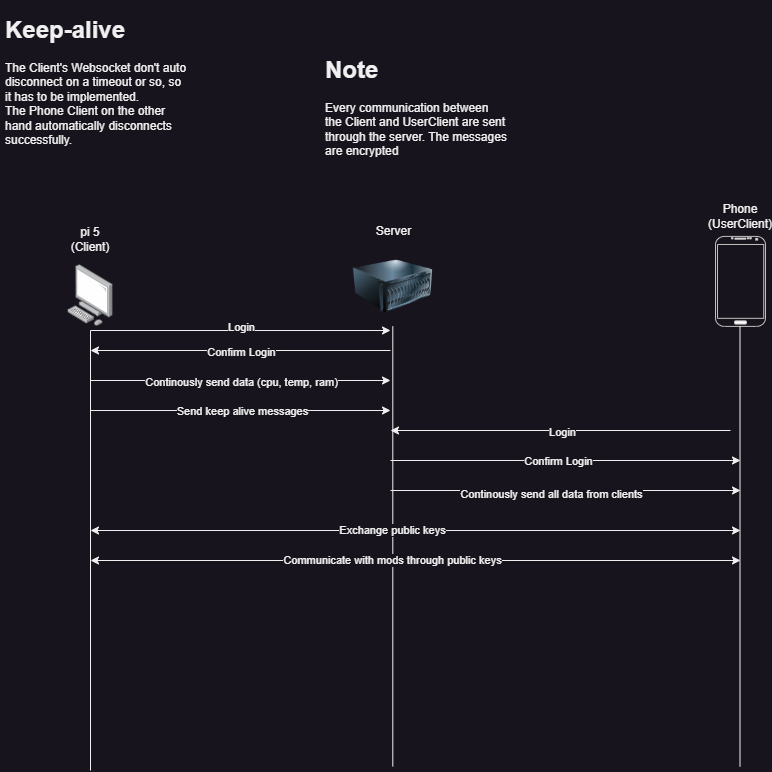

The diagram above was exported from draw.io. Its source (the exported page's mxGraphModel, read from the mxfile embedded in the PNG):
<mxGraphModel dx="1486" dy="1180" grid="1" gridSize="10" guides="1" tooltips="1" connect="1" arrows="1" fold="1" page="1" pageScale="1" pageWidth="850" pageHeight="1100" math="0" shadow="0">
  <root>
    <mxCell id="0" />
    <mxCell id="1" parent="0" />
    <mxCell id="Rf3BUJMmEocPuWg3irpF-1" value="" style="image;points=[];aspect=fixed;html=1;align=center;shadow=0;dashed=0;image=img/lib/allied_telesis/computer_and_terminals/Personal_Computer.svg;" parent="1" vertex="1">
      <mxGeometry x="67.2" y="264.1" width="45.6" height="61.800000000000004" as="geometry" />
    </mxCell>
    <mxCell id="Rf3BUJMmEocPuWg3irpF-2" value="" style="verticalLabelPosition=bottom;verticalAlign=top;html=1;shadow=0;dashed=0;strokeWidth=1;shape=mxgraph.android.phone2;strokeColor=#c0c0c0;" parent="1" vertex="1">
      <mxGeometry x="715" y="235.9" width="50" height="90" as="geometry" />
    </mxCell>
    <mxCell id="Rf3BUJMmEocPuWg3irpF-3" value="" style="image;html=1;image=img/lib/clip_art/computers/Server_128x128.png" parent="1" vertex="1">
      <mxGeometry x="352.8" y="245.9" width="80" height="80" as="geometry" />
    </mxCell>
    <mxCell id="Rf3BUJMmEocPuWg3irpF-4" value="Server" style="text;html=1;align=center;verticalAlign=middle;resizable=0;points=[];autosize=1;strokeColor=none;fillColor=none;" parent="1" vertex="1">
      <mxGeometry x="362.8" y="215.9" width="60" height="30" as="geometry" />
    </mxCell>
    <mxCell id="Rf3BUJMmEocPuWg3irpF-5" value="pi 5 (Client)" style="text;html=1;strokeColor=none;fillColor=none;align=center;verticalAlign=middle;whiteSpace=wrap;rounded=0;" parent="1" vertex="1">
      <mxGeometry x="60.000000000000014" y="224.10000000000002" width="60" height="30" as="geometry" />
    </mxCell>
    <mxCell id="Rf3BUJMmEocPuWg3irpF-6" value="Phone&lt;br&gt;(UserClient)" style="text;html=1;strokeColor=none;fillColor=none;align=center;verticalAlign=middle;whiteSpace=wrap;rounded=0;" parent="1" vertex="1">
      <mxGeometry x="710" y="200.9" width="60" height="30" as="geometry" />
    </mxCell>
    <mxCell id="Rf3BUJMmEocPuWg3irpF-7" value="" style="endArrow=none;html=1;rounded=0;" parent="1" edge="1">
      <mxGeometry width="50" height="50" relative="1" as="geometry">
        <mxPoint x="90" y="770" as="sourcePoint" />
        <mxPoint x="90" y="330" as="targetPoint" />
      </mxGeometry>
    </mxCell>
    <mxCell id="Rf3BUJMmEocPuWg3irpF-8" value="" style="endArrow=none;html=1;rounded=0;" parent="1" edge="1">
      <mxGeometry width="50" height="50" relative="1" as="geometry">
        <mxPoint x="392.3" y="765.9" as="sourcePoint" />
        <mxPoint x="392.3" y="325.9" as="targetPoint" />
      </mxGeometry>
    </mxCell>
    <mxCell id="Rf3BUJMmEocPuWg3irpF-9" value="" style="endArrow=none;html=1;rounded=0;" parent="1" edge="1">
      <mxGeometry width="50" height="50" relative="1" as="geometry">
        <mxPoint x="739.5" y="765.9" as="sourcePoint" />
        <mxPoint x="739.5" y="325.9" as="targetPoint" />
      </mxGeometry>
    </mxCell>
    <mxCell id="Rf3BUJMmEocPuWg3irpF-10" value="" style="endArrow=classic;html=1;rounded=0;" parent="1" edge="1">
      <mxGeometry width="50" height="50" relative="1" as="geometry">
        <mxPoint x="90" y="330" as="sourcePoint" />
        <mxPoint x="390" y="330" as="targetPoint" />
      </mxGeometry>
    </mxCell>
    <mxCell id="Rf3BUJMmEocPuWg3irpF-11" value="Login" style="edgeLabel;html=1;align=center;verticalAlign=middle;resizable=0;points=[];" parent="Rf3BUJMmEocPuWg3irpF-10" vertex="1" connectable="0">
      <mxGeometry x="-0.1644" y="2" relative="1" as="geometry">
        <mxPoint x="25" y="-2" as="offset" />
      </mxGeometry>
    </mxCell>
    <mxCell id="Rf3BUJMmEocPuWg3irpF-12" value="" style="endArrow=classic;html=1;rounded=0;" parent="1" edge="1">
      <mxGeometry width="50" height="50" relative="1" as="geometry">
        <mxPoint x="390" y="350" as="sourcePoint" />
        <mxPoint x="90" y="350" as="targetPoint" />
      </mxGeometry>
    </mxCell>
    <mxCell id="Rf3BUJMmEocPuWg3irpF-13" value="Confirm Login" style="edgeLabel;html=1;align=center;verticalAlign=middle;resizable=0;points=[];" parent="Rf3BUJMmEocPuWg3irpF-12" vertex="1" connectable="0">
      <mxGeometry x="0.1644" y="1" relative="1" as="geometry">
        <mxPoint x="25" as="offset" />
      </mxGeometry>
    </mxCell>
    <mxCell id="Rf3BUJMmEocPuWg3irpF-14" value="" style="endArrow=classic;html=1;rounded=0;" parent="1" edge="1">
      <mxGeometry width="50" height="50" relative="1" as="geometry">
        <mxPoint x="90" y="380" as="sourcePoint" />
        <mxPoint x="390" y="380" as="targetPoint" />
      </mxGeometry>
    </mxCell>
    <mxCell id="Rf3BUJMmEocPuWg3irpF-15" value="Continously send data (cpu, temp, ram)" style="edgeLabel;html=1;align=center;verticalAlign=middle;resizable=0;points=[];" parent="Rf3BUJMmEocPuWg3irpF-14" vertex="1" connectable="0">
      <mxGeometry x="-0.1533" y="-1" relative="1" as="geometry">
        <mxPoint x="23" as="offset" />
      </mxGeometry>
    </mxCell>
    <mxCell id="Rf3BUJMmEocPuWg3irpF-18" value="" style="endArrow=classic;html=1;rounded=0;" parent="1" edge="1">
      <mxGeometry width="50" height="50" relative="1" as="geometry">
        <mxPoint x="90" y="410" as="sourcePoint" />
        <mxPoint x="390" y="410" as="targetPoint" />
      </mxGeometry>
    </mxCell>
    <mxCell id="Rf3BUJMmEocPuWg3irpF-19" value="Send keep alive messages" style="edgeLabel;html=1;align=center;verticalAlign=middle;resizable=0;points=[];" parent="Rf3BUJMmEocPuWg3irpF-18" vertex="1" connectable="0">
      <mxGeometry x="-0.2033" relative="1" as="geometry">
        <mxPoint x="31" as="offset" />
      </mxGeometry>
    </mxCell>
    <mxCell id="Rf3BUJMmEocPuWg3irpF-20" value="&lt;h1&gt;Note&lt;/h1&gt;&lt;div&gt;Every communication between the Client and UserClient are sent through the server. The messages are encrypted&lt;/div&gt;" style="text;html=1;strokeColor=none;fillColor=none;spacing=5;spacingTop=-20;whiteSpace=wrap;overflow=hidden;rounded=0;" parent="1" vertex="1">
      <mxGeometry x="320" y="50" width="190" height="120" as="geometry" />
    </mxCell>
    <mxCell id="Rf3BUJMmEocPuWg3irpF-21" value="" style="endArrow=classic;html=1;rounded=0;" parent="1" edge="1">
      <mxGeometry width="50" height="50" relative="1" as="geometry">
        <mxPoint x="730" y="430" as="sourcePoint" />
        <mxPoint x="390" y="430" as="targetPoint" />
      </mxGeometry>
    </mxCell>
    <mxCell id="Rf3BUJMmEocPuWg3irpF-22" value="Login" style="edgeLabel;html=1;align=center;verticalAlign=middle;resizable=0;points=[];" parent="Rf3BUJMmEocPuWg3irpF-21" vertex="1" connectable="0">
      <mxGeometry x="0.101" y="1" relative="1" as="geometry">
        <mxPoint x="18" as="offset" />
      </mxGeometry>
    </mxCell>
    <mxCell id="Rf3BUJMmEocPuWg3irpF-23" value="" style="endArrow=classic;html=1;rounded=0;" parent="1" edge="1">
      <mxGeometry width="50" height="50" relative="1" as="geometry">
        <mxPoint x="390" y="460" as="sourcePoint" />
        <mxPoint x="740" y="460" as="targetPoint" />
      </mxGeometry>
    </mxCell>
    <mxCell id="Rf3BUJMmEocPuWg3irpF-24" value="Confirm Login" style="edgeLabel;html=1;align=center;verticalAlign=middle;resizable=0;points=[];" parent="Rf3BUJMmEocPuWg3irpF-23" vertex="1" connectable="0">
      <mxGeometry x="-0.0457" relative="1" as="geometry">
        <mxPoint as="offset" />
      </mxGeometry>
    </mxCell>
    <mxCell id="Rf3BUJMmEocPuWg3irpF-25" value="" style="endArrow=classic;html=1;rounded=0;" parent="1" edge="1">
      <mxGeometry width="50" height="50" relative="1" as="geometry">
        <mxPoint x="390" y="490" as="sourcePoint" />
        <mxPoint x="740" y="490" as="targetPoint" />
      </mxGeometry>
    </mxCell>
    <mxCell id="Rf3BUJMmEocPuWg3irpF-26" value="Continously send all data from clients" style="edgeLabel;html=1;align=center;verticalAlign=middle;resizable=0;points=[];" parent="Rf3BUJMmEocPuWg3irpF-25" vertex="1" connectable="0">
      <mxGeometry x="-0.0838" y="-3" relative="1" as="geometry">
        <mxPoint as="offset" />
      </mxGeometry>
    </mxCell>
    <mxCell id="Rf3BUJMmEocPuWg3irpF-27" value="&lt;h1&gt;Keep-alive&lt;/h1&gt;&lt;div&gt;The Client's Websocket don't auto disconnect on a timeout or so, so it has to be implemented.&amp;nbsp;&lt;/div&gt;&lt;div&gt;The Phone Client on the other hand automatically disconnects successfully.&lt;/div&gt;" style="text;html=1;strokeColor=none;fillColor=none;spacing=5;spacingTop=-20;whiteSpace=wrap;overflow=hidden;rounded=0;" parent="1" vertex="1">
      <mxGeometry y="10" width="190" height="150" as="geometry" />
    </mxCell>
    <mxCell id="Rf3BUJMmEocPuWg3irpF-29" value="" style="endArrow=classic;startArrow=classic;html=1;rounded=0;" parent="1" edge="1">
      <mxGeometry width="50" height="50" relative="1" as="geometry">
        <mxPoint x="90" y="530" as="sourcePoint" />
        <mxPoint x="740" y="530" as="targetPoint" />
      </mxGeometry>
    </mxCell>
    <mxCell id="Rf3BUJMmEocPuWg3irpF-30" value="Exchange public keys" style="edgeLabel;html=1;align=center;verticalAlign=middle;resizable=0;points=[];" parent="Rf3BUJMmEocPuWg3irpF-29" vertex="1" connectable="0">
      <mxGeometry x="-0.0733" y="1" relative="1" as="geometry">
        <mxPoint as="offset" />
      </mxGeometry>
    </mxCell>
    <mxCell id="Rf3BUJMmEocPuWg3irpF-31" value="" style="endArrow=classic;startArrow=classic;html=1;rounded=0;" parent="1" edge="1">
      <mxGeometry width="50" height="50" relative="1" as="geometry">
        <mxPoint x="90" y="560" as="sourcePoint" />
        <mxPoint x="740" y="560" as="targetPoint" />
      </mxGeometry>
    </mxCell>
    <mxCell id="Rf3BUJMmEocPuWg3irpF-32" value="Communicate with mods through public keys" style="edgeLabel;html=1;align=center;verticalAlign=middle;resizable=0;points=[];" parent="Rf3BUJMmEocPuWg3irpF-31" vertex="1" connectable="0">
      <mxGeometry x="-0.0733" y="1" relative="1" as="geometry">
        <mxPoint as="offset" />
      </mxGeometry>
    </mxCell>
  </root>
</mxGraphModel>